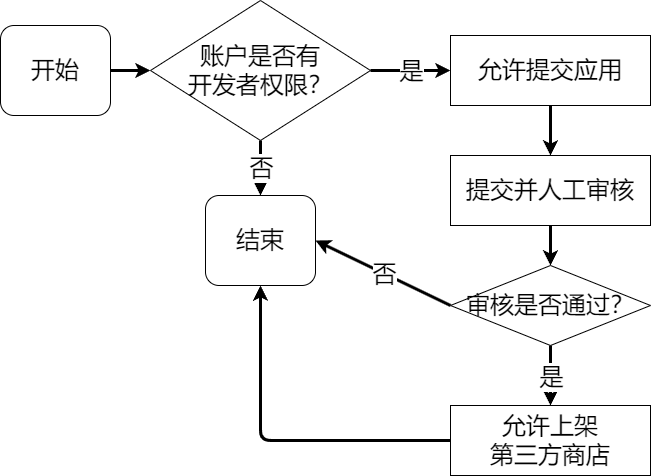

The diagram above was exported from draw.io. Its source (the exported page's mxGraphModel, read from the mxfile embedded in the PNG):
<mxGraphModel dx="1647" dy="1089" grid="1" gridSize="10" guides="1" tooltips="1" connect="1" arrows="1" fold="1" page="1" pageScale="1" pageWidth="1169" pageHeight="827" math="0" shadow="0">
  <root>
    <mxCell id="0" />
    <mxCell id="1" parent="0" />
    <mxCell id="4" style="edgeStyle=none;html=1;exitX=1;exitY=0.5;exitDx=0;exitDy=0;entryX=0;entryY=0.5;entryDx=0;entryDy=0;fontSize=24;strokeWidth=3;" edge="1" parent="1" source="2" target="3">
      <mxGeometry relative="1" as="geometry" />
    </mxCell>
    <mxCell id="2" value="&lt;font style=&quot;font-size: 24px;&quot;&gt;开始&lt;/font&gt;" style="rounded=1;whiteSpace=wrap;html=1;" vertex="1" parent="1">
      <mxGeometry x="20" y="310" width="110" height="90" as="geometry" />
    </mxCell>
    <mxCell id="3" value="账户是否有&lt;br&gt;开发者权限？" style="rhombus;whiteSpace=wrap;html=1;fontSize=24;" vertex="1" parent="1">
      <mxGeometry x="170" y="285" width="220" height="140" as="geometry" />
    </mxCell>
    <mxCell id="5" value="" style="endArrow=classic;html=1;fontSize=24;exitX=1;exitY=0.5;exitDx=0;exitDy=0;entryX=0;entryY=0.5;entryDx=0;entryDy=0;strokeWidth=3;" edge="1" parent="1" source="3" target="7">
      <mxGeometry relative="1" as="geometry">
        <mxPoint x="760" y="360" as="sourcePoint" />
        <mxPoint x="770" y="355" as="targetPoint" />
      </mxGeometry>
    </mxCell>
    <mxCell id="6" value="是" style="edgeLabel;resizable=0;html=1;align=center;verticalAlign=middle;fontSize=24;" connectable="0" vertex="1" parent="5">
      <mxGeometry relative="1" as="geometry" />
    </mxCell>
    <mxCell id="11" style="edgeStyle=none;html=1;exitX=0.5;exitY=1;exitDx=0;exitDy=0;entryX=0.5;entryY=0;entryDx=0;entryDy=0;fontSize=24;strokeWidth=3;" edge="1" parent="1" source="7" target="9">
      <mxGeometry relative="1" as="geometry" />
    </mxCell>
    <mxCell id="7" value="允许提交应用" style="rounded=0;whiteSpace=wrap;html=1;fontSize=24;" vertex="1" parent="1">
      <mxGeometry x="470" y="320" width="200" height="70" as="geometry" />
    </mxCell>
    <mxCell id="12" style="edgeStyle=none;html=1;exitX=0.5;exitY=1;exitDx=0;exitDy=0;entryX=0.5;entryY=0;entryDx=0;entryDy=0;fontSize=24;strokeWidth=3;" edge="1" parent="1" source="9" target="10">
      <mxGeometry relative="1" as="geometry" />
    </mxCell>
    <mxCell id="9" value="提交并人工审核" style="rounded=0;whiteSpace=wrap;html=1;fontSize=24;" vertex="1" parent="1">
      <mxGeometry x="470" y="440" width="200" height="70" as="geometry" />
    </mxCell>
    <mxCell id="10" value="审核是否通过？" style="rhombus;whiteSpace=wrap;html=1;fontSize=24;" vertex="1" parent="1">
      <mxGeometry x="470" y="550" width="200" height="80" as="geometry" />
    </mxCell>
    <mxCell id="13" value="" style="endArrow=classic;html=1;fontSize=24;exitX=0.5;exitY=1;exitDx=0;exitDy=0;entryX=0.5;entryY=0;entryDx=0;entryDy=0;strokeWidth=3;" edge="1" parent="1" source="3" target="15">
      <mxGeometry relative="1" as="geometry">
        <mxPoint x="250" y="570" as="sourcePoint" />
        <mxPoint x="280" y="570" as="targetPoint" />
      </mxGeometry>
    </mxCell>
    <mxCell id="14" value="否" style="edgeLabel;resizable=0;html=1;align=center;verticalAlign=middle;fontSize=24;" connectable="0" vertex="1" parent="13">
      <mxGeometry relative="1" as="geometry" />
    </mxCell>
    <mxCell id="15" value="&lt;font style=&quot;font-size: 24px;&quot;&gt;结束&lt;/font&gt;" style="rounded=1;whiteSpace=wrap;html=1;" vertex="1" parent="1">
      <mxGeometry x="225" y="480" width="110" height="90" as="geometry" />
    </mxCell>
    <mxCell id="16" value="" style="endArrow=classic;html=1;fontSize=24;exitX=0.5;exitY=1;exitDx=0;exitDy=0;entryX=0.5;entryY=0;entryDx=0;entryDy=0;strokeWidth=3;" edge="1" parent="1" source="10" target="19">
      <mxGeometry relative="1" as="geometry">
        <mxPoint x="580" y="700" as="sourcePoint" />
        <mxPoint x="570" y="710" as="targetPoint" />
      </mxGeometry>
    </mxCell>
    <mxCell id="17" value="是" style="edgeLabel;resizable=0;html=1;align=center;verticalAlign=middle;fontSize=24;" connectable="0" vertex="1" parent="16">
      <mxGeometry relative="1" as="geometry" />
    </mxCell>
    <mxCell id="22" style="edgeStyle=none;html=1;exitX=0;exitY=0.5;exitDx=0;exitDy=0;entryX=0.5;entryY=1;entryDx=0;entryDy=0;fontSize=24;strokeWidth=3;" edge="1" parent="1" source="19" target="15">
      <mxGeometry relative="1" as="geometry">
        <Array as="points">
          <mxPoint x="280" y="725" />
        </Array>
      </mxGeometry>
    </mxCell>
    <mxCell id="19" value="允许上架&lt;br&gt;第三方商店" style="rounded=0;whiteSpace=wrap;html=1;fontSize=24;" vertex="1" parent="1">
      <mxGeometry x="470" y="690" width="200" height="70" as="geometry" />
    </mxCell>
    <mxCell id="23" value="" style="endArrow=classic;html=1;fontSize=24;exitX=0;exitY=0.5;exitDx=0;exitDy=0;entryX=1;entryY=0.5;entryDx=0;entryDy=0;strokeWidth=3;" edge="1" parent="1" source="10" target="15">
      <mxGeometry relative="1" as="geometry">
        <mxPoint x="370" y="620" as="sourcePoint" />
        <mxPoint x="470" y="620" as="targetPoint" />
      </mxGeometry>
    </mxCell>
    <mxCell id="24" value="否" style="edgeLabel;resizable=0;html=1;align=center;verticalAlign=middle;fontSize=24;" connectable="0" vertex="1" parent="23">
      <mxGeometry relative="1" as="geometry" />
    </mxCell>
  </root>
</mxGraphModel>